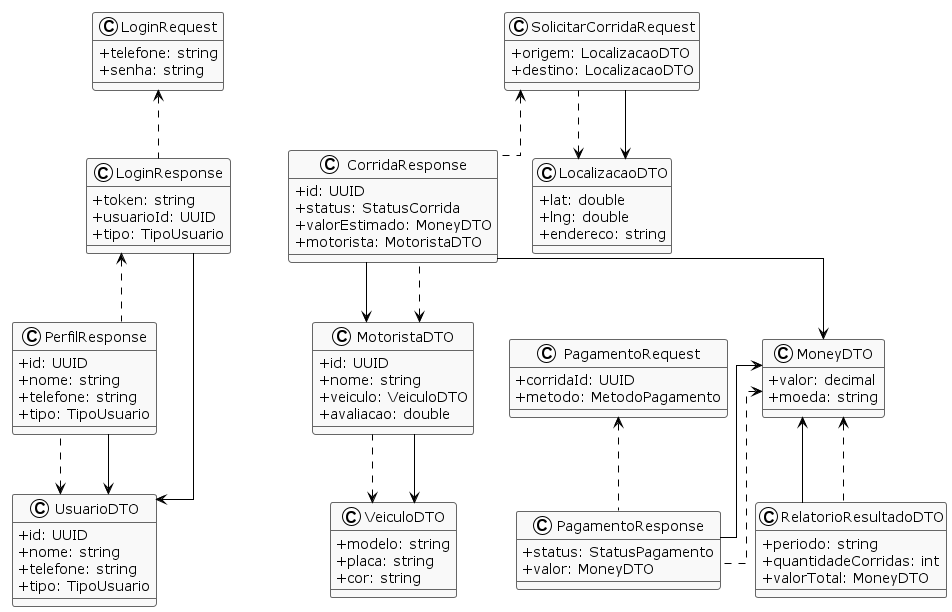

The diagram above was rendered by PlantUML. Its source (embedded in the PNG):
@startuml
!theme plain
skinparam linetype ortho
skinparam classAttributeIconSize 0
skinparam classBackgroundColor #F9F9F9
skinparam classBorderColor #666
skinparam shadowing false

' === DTOs DE AUTENTICAÇÃO E PERFIL ===
class LoginRequest {
    +telefone: string
    +senha: string
}

class LoginResponse {
    +token: string
    +usuarioId: UUID
    +tipo: TipoUsuario
}

class PerfilResponse {
    +id: UUID
    +nome: string
    +telefone: string
    +tipo: TipoUsuario
}

class UsuarioDTO {
    +id: UUID
    +nome: string
    +telefone: string
    +tipo: TipoUsuario
}

' === DTOs DE CORRIDA ===
class SolicitarCorridaRequest {
    +origem: LocalizacaoDTO
    +destino: LocalizacaoDTO
}

class CorridaResponse {
    +id: UUID
    +status: StatusCorrida
    +valorEstimado: MoneyDTO
    +motorista: MotoristaDTO
}

class MotoristaDTO {
    +id: UUID
    +nome: string
    +veiculo: VeiculoDTO
    +avaliacao: double
}

class VeiculoDTO {
    +modelo: string
    +placa: string
    +cor: string
}

' === DTOs DE PAGAMENTO ===
class PagamentoRequest {
    +corridaId: UUID
    +metodo: MetodoPagamento
}

class PagamentoResponse {
    +status: StatusPagamento
    +valor: MoneyDTO
}

' === DTOs DE RELATÓRIO ===
class RelatorioResultadoDTO {
    +periodo: string
    +quantidadeCorridas: int
    +valorTotal: MoneyDTO
}

' === DTOs DE SUPORTE ===
class LocalizacaoDTO {
    +lat: double
    +lng: double
    +endereco: string
}

class MoneyDTO {
    +valor: decimal
    +moeda: string
}

' === RELACIONAMENTOS ===
LoginResponse --> UsuarioDTO
PerfilResponse --> UsuarioDTO
SolicitarCorridaRequest --> LocalizacaoDTO
CorridaResponse --> MotoristaDTO
CorridaResponse --> MoneyDTO
MotoristaDTO --> VeiculoDTO
PagamentoResponse --> MoneyDTO
RelatorioResultadoDTO --> MoneyDTO

LoginRequest <.. LoginResponse
LoginResponse <.. PerfilResponse
UsuarioDTO <.. PerfilResponse
SolicitarCorridaRequest <.. CorridaResponse
MotoristaDTO <.. CorridaResponse
VeiculoDTO <.. MotoristaDTO
PagamentoRequest <.. PagamentoResponse
MoneyDTO <.. PagamentoResponse
MoneyDTO <.. RelatorioResultadoDTO
LocalizacaoDTO <.. SolicitarCorridaRequest
@enduml